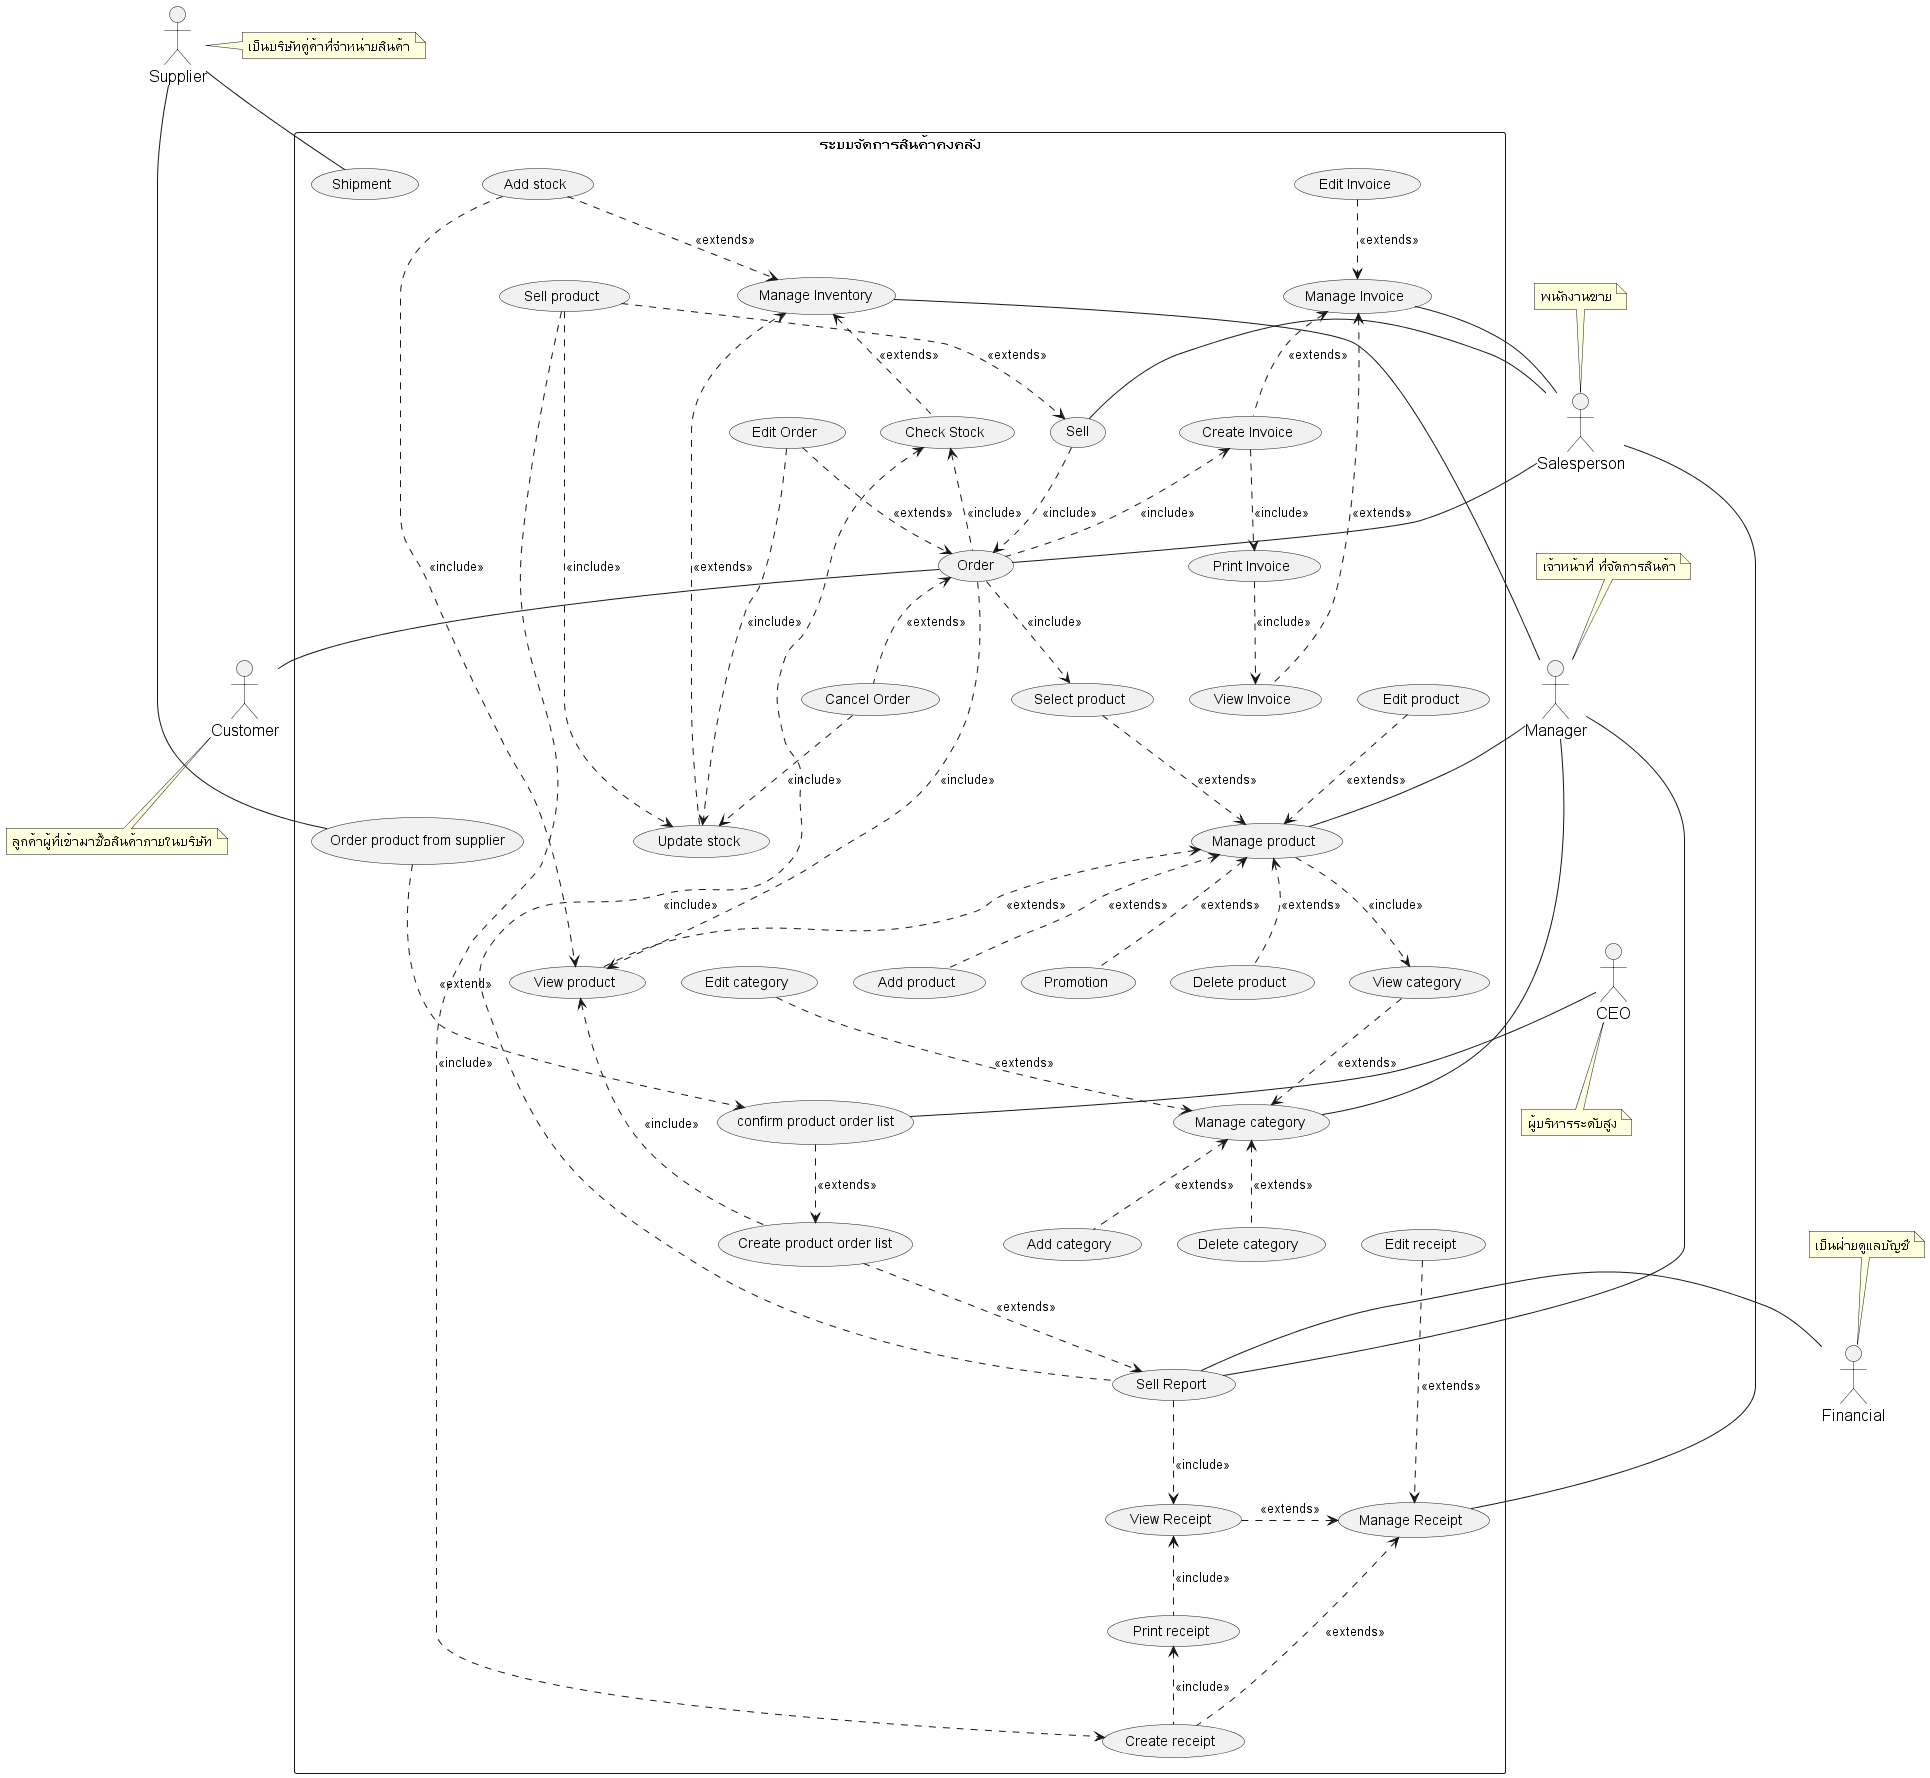

The diagram above was rendered by PlantUML. Its source (embedded in the PNG):
@startuml
'https://plantuml.com/usecase-diagram

skinparam sequence {
    ParticipantFontName Thai
    ParticipantFontSize 16
    ActorFontSize 16
    ActorFontName Thai
}
'skinparam linetype polyline
' skinparam linetype ortho

skinparam Participant{
    FontColor #efefef
    BorderColor #c0c0c0
}
skinparam Sequence{
    ParticipantBorderThickness .5
    LifeLineBorderColor #8a8a8a
}

' =================== Customer ===================
' role - ผู้ที่เข้ามาเพื่อซื้อสินค้าภายในบริษัท
' duty - ทำให้เกิดการซื้อขายสินค้า
actor Customer as actorCustomer
note bottom of actorCustomer : ลูกค้าผู้ที่เข้ามาซื้อสินค้าภายในบริษัท
' =================== Manager ===================
' role - เจ้าหน้าที่ ที่จัดการสินค้า ให้คงคลังสินค้าอยู่เสมอ
' duty - บริหารจัดการ stock สินค้า ทั้งการจำหน่ายออก และการรับสินค้ารวมถึงการ
' ออกใบสั่งของ การเช็คสินค้าและการทำรายงานต่างๆ
actor Manager as actorManager
note top of actorManager : เจ้าหน้าที่ ที่จัดการสินค้า
' =================== Supplier ===================
' role - เป็นบริษัทคู่ค้าที่จำหน่ายสินค้าหรือวัตถุดิบให้กับบริษัท
' duty - ขายและจัดส่งสินค้าตามใบสั่งของ
actor Supplier as actorSupplier
note right of actorSupplier : เป็นบริษัทคู่ค้าที่จำหน่ายสินค้า
' =================== Financial ===================
' role - เป็นฝ่ายดูแลบัญชีและการเงินของบริษัท
' duty - รับข้อมูลการซื้อและขายสินค้า
actor Financial as actorFinancial
note top of actorFinancial : เป็นฝ่ายดูแลบัญชี

actor Salesperson as actorSalesperson
note top of actorSalesperson : พนักงานขาย

actor CEO as actorCEO
note bottom of actorCEO : ผู้บริหารระดับสูง


' =================== Stock System ===================
rectangle "ระบบจัดการสินค้าคงคลัง" as stockSystem {

    ' ================ Selling ================
    ' กระบวนการขายสินค้า
    usecase (Sell) as (usecaseSell)
    '    note bottom of usecaseSell : กระบวนการขายสินค้า

    ' ================ Reporting ================
    '   การทำรายงาน
    usecase (Sell Report) as (usecaseSellReport)

    '    การขายสินค้า
    usecase (Sell product) as (usecaseSellProduct)
    '    การตรวจสอบยอดสินค้า

    '    ออกใบเสร็จ
    usecase (Manage Receipt) as (usecaseReceipt)
    usecase (View Receipt) as (usecaseViewReceipt)
    usecase (Print receipt) as (usecasePrintReceipt)
    usecase (Edit receipt) as (usecaseEditReceipt)
    usecase (Create receipt) as (usecaseCreateReceipt)

    ' ================ Invoice ================
    usecase (Manage Invoice) as (usecaseInvoice)
    usecase (View Invoice) as (usecaseViewInvoice)
    usecase (Create Invoice) as (usecaseCreateInvoice)
    usecase (Edit Invoice) as (usecaseEditInvoice)
    usecase (Print Invoice) as (usecasePrintInvoice)

    ' ================ Ordering ================
    '    การสั่งซื้อสินค้า

    usecase (Order) as (usecaseOrder)
    '    note bottom of usecaseOrder : การสั่งซื้อสินค้า
    usecase (Edit Order) as (usecaseEditOrder)
    usecase (Cancel Order) as (usecaseDeleteOrder)

    usecase (Order product from supplier) as (usecaseOrderProductFromSupplier)
    usecase (Create product order list) as (usecaseCreateProductOrderList)
    usecase (confirm product order list) as (usecaseConfirmOrderList)

    ' ================ Stock ================
    usecase (Manage Inventory) as (usecaseInventory)
    usecase (Check Stock) as (usecaseCheckStock)
    usecase (Add stock) as (usecaseAddStock)
    usecase (Update stock) as (usecaseUpdateStock)

    ' ================ Product ================
    usecase (Manage product) as (usecaseProduct)
    usecase (View product) as (usecaseViewProduct)
    usecase (Add product) as (usecaseAddProduct)
    usecase (Edit product) as (usecaseUpdateProduct)
    usecase (Delete product) as (usecaseDeleteProduct)
    usecase (Select product) as (usecaseSelectProduct)

    usecase (Promotion) as (usecasePromotion)

    ' ================ Category ================
    usecase (Manage category) as (usecaseCategory)
    usecase (View category) as (usecaseViewCategory)
    usecase (Add category) as (usecaseAddCategory)
    usecase (Edit category) as (usecaseUpdateCategory)
    usecase (Delete category) as (usecaseDeleteCategory)


    ' ================ Shipment ================
    usecase (Shipment) as (usecaseShipment)


    '===========================================================
    ' ===                  Associate Flow                    ===
    '===========================================================


    ' ================ Product ================
    actorManager -- (usecaseProduct)
    (usecaseProduct) <.. (usecaseAddProduct)  : <<extends>>
    (usecaseUpdateProduct) ..> (usecaseProduct) : <<extends>>
    (usecaseProduct) <.. (usecaseDeleteProduct)  : <<extends>>
    (usecaseSelectProduct) ..> (usecaseProduct) : <<extends>>
    (usecaseProduct) <.. (usecaseViewProduct) : <<extends>>

    (usecaseProduct) ..> (usecaseViewCategory) : <<include>>
    (usecaseProduct) <.. (usecasePromotion) : <<extends>>


    ' ================ Category ================
    actorManager -- (usecaseCategory)
    (usecaseCategory) <.. (usecaseAddCategory)  : <<extends>>
    (usecaseUpdateCategory) ..> (usecaseCategory) : <<extends>>
    (usecaseCategory) <.. (usecaseDeleteCategory)  : <<extends>>
    (usecaseViewCategory)  ..> (usecaseCategory) : <<extends>>


    ' ================ Stock ================
    actorSupplier -down- (usecaseShipment)
    (usecaseInventory) - actorManager

    (usecaseAddStock) ..> (usecaseInventory) : <<extends>>
    (usecaseAddStock) ..> (usecaseViewProduct) : <<include>>
    (usecaseUpdateStock) ..> (usecaseInventory) : <<extends>>
    (usecaseInventory) <.. (usecaseCheckStock) : <<extends>>

    ' ================ Sell ================
    (usecaseSellProduct) ..> (usecaseSell) : <<extends>>
    (usecaseSellProduct)  ..> (usecaseUpdateStock)   : <<include>>

    (usecaseSellProduct)  ..> (usecaseCreateReceipt) : <<include>>
    (usecaseSell)  ..> (usecaseOrder) : <<include>>

    '   ความสัมพันธ์ระหว่าง actor และ usecase ในส่วนของการขาย
    actorSalesperson - (usecaseSell)

    '   การลงรับสินค้า เป็นส่วนหนึ่งของกระบวนการสั่งซื้อสินค้า
    (usecaseOrder) ..> (usecaseSelectProduct) : <<include>>
    (usecaseViewProduct) <.. (usecaseOrder) : <<include>>

    '   การปรับปรุงยอดสินค้า เป็นส่วนหนึ่งของกระบวนการสั่งซื้อสินค้า
    (usecaseCheckStock) <.. (usecaseOrder) : <<include>>

    ' ================ Order ================
    (usecaseOrder) <.. (usecaseDeleteOrder) : <<extends>>
    (usecaseEditOrder) ..> (usecaseOrder) : <<extends>>
    (usecaseEditOrder) ..> (usecaseUpdateStock) : <<include>>
    (usecaseDeleteOrder) ..> (usecaseUpdateStock) : <<include>>
    (usecaseCreateInvoice) <.. (usecaseOrder) : <<include>>

    ' ===  ความสัมพันธ์ระหว่าง actor และ usecase ในส่วนของการสั่งซื้อสินค้า ===
    actorSalesperson -- (usecaseOrder)
    (usecaseOrder) -- actorCustomer

    ' ================ Invoice ================
    (usecaseInvoice) <.. (usecaseViewInvoice) : <<extends>>
    (usecaseInvoice)  <..   (usecaseCreateInvoice): <<extends>>
    (usecaseEditInvoice) ..> (usecaseInvoice) : <<extends>>

    (usecaseCreateInvoice) ..> (usecasePrintInvoice) : <<include>>
    (usecasePrintInvoice) ..> (usecaseViewInvoice) : <<include>>

     (usecaseInvoice) -- actorSalesperson

    ' ================ Receipt ================
    (usecaseCreateReceipt) .up.> (usecaseReceipt) : <<extends>>
    (usecaseViewReceipt) .> (usecaseReceipt) : <<extends>>
    (usecaseEditReceipt) ...> (usecaseReceipt) : <<extends>>
    (usecaseCreateReceipt) .up.> (usecasePrintReceipt) : <<include>>
    (usecaseViewReceipt)  <..   (usecasePrintReceipt): <<include>>

    (usecaseReceipt) -- actorSalesperson

    ' ===  ความสัมพันธ์ระหว่าง actor และ usecase ในส่วนของการสออกรายงาน ===
    actorManager -- (usecaseSellReport)
    actorFinancial -right- (usecaseSellReport)


    ' ================ Reporting ================
    '   การทำรายงาน

    (usecaseSellReport) ..> (usecaseViewReceipt)    : <<include>>
    (usecaseCheckStock)  <.. (usecaseSellReport)  : <<include>>
    (usecaseCreateProductOrderList) ..>  (usecaseSellReport)   : <<extends>>

    (usecaseViewProduct) <... (usecaseCreateProductOrderList) : <<include>>
    (usecaseConfirmOrderList) ..> (usecaseCreateProductOrderList) : <<extends>>
    (usecaseOrderProductFromSupplier) ...> (usecaseConfirmOrderList)  : <<extend>>
   
    actorSupplier -- (usecaseOrderProductFromSupplier)
    actorCEO -- (usecaseConfirmOrderList)




}

@enduml